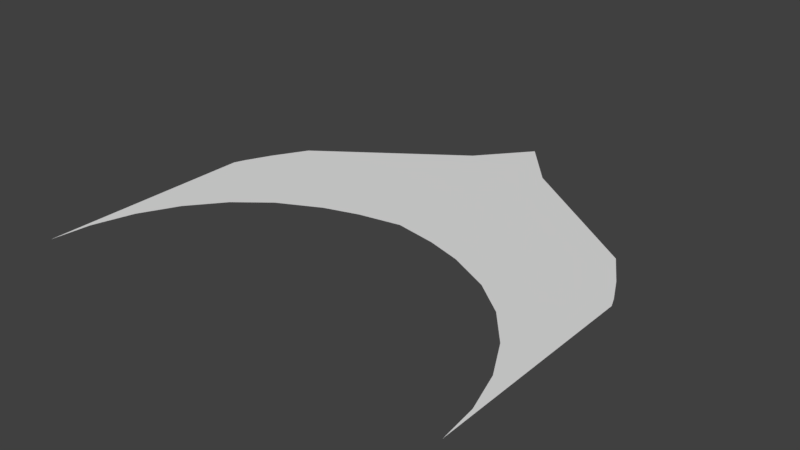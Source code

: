 # Source: SkillVectorGizmo.blend  (saved by Blender 2.79.0; exported with 4.5.12 LTS)
import bpy
from mathutils import Matrix  # noqa: F401  (used for matrix-valued properties, if any)

bpy.ops.wm.read_factory_settings(use_empty=True)
scene = bpy.context.scene
scene.name = 'Scene'

# ---- collections
col_collection_1 = bpy.data.collections.new('Collection 1'); scene.collection.children.link(col_collection_1)

# ---- materials (node trees are filled in below, after node groups)
mat_normalgizmo = bpy.data.materials.new('NormalGizmo')
mat_normalgizmo.alpha_threshold = 0.0
mat_normalgizmo.use_transparent_shadow = False
mat_normalgizmo.roughness = 0.5
mat_transparentgizmo = bpy.data.materials.new('TransparentGizmo')
mat_transparentgizmo.alpha_threshold = 0.0
mat_transparentgizmo.use_transparent_shadow = False
mat_transparentgizmo.roughness = 0.5

# ---- material node trees

# ---- world
world_world = bpy.data.worlds.new('World'); scene.world = world_world
world_world.color = (0.05088, 0.05088, 0.05088)
world_world.use_sun_shadow = False
world_world.sun_shadow_jitter_overblur = 0.0
world_world.cycles.sampling_method = 'MANUAL'

# ---- meshes
me_skillvectorgizmo = bpy.data.meshes.new('SkillVectorGizmo')
me_skillvectorgizmo.from_pydata([(-0.09755, 0.4863, 0.0), (-0.4157, 0.2737, 0.0), (-0.4619, 0.1873, 0.0), (-0.4904, 0.09349, 0.0), (-0.5, 0.004349, 0.0), (-0.5, 0.5024, 0.0), (-0.4904, 0.527, 0.0), (-0.4619, 0.5852, 0.0), (-0.4157, 0.6634, 0.0), (-0.09755, 0.8888, 0.0), (-0.5, 0.3693, 0.0), (-0.4904, 0.3968, 0.0), (-0.4619, 0.4565, 0.0), (-0.4157, 0.535, 0.0), (-0.09755, 0.7599, 0.0), (-0.377, 0.5623, 0.0), (-0.4157, 0.4633, 0.0), (0.0, 0.5043, 0.0), (0.09755, 0.4863, 0.0), (0.4157, 0.2737, 0.0), (0.4619, 0.1873, 0.0), (0.4904, 0.09349, 0.0), (0.5, 0.004349, 0.0), (0.0, 1.004, 0.0), (0.5, 0.5024, 0.0), (0.4904, 0.527, 0.0), (0.4619, 0.5852, 0.0), (0.4157, 0.6634, 0.0), (0.09755, 0.8888, 0.0), (0.5, 0.3693, 0.0), (0.4904, 0.3968, 0.0), (0.4619, 0.4565, 0.0), (0.4157, 0.535, 0.0), (0.0, 0.8712, 0.0), (0.09755, 0.7599, 0.0), (0.377, 0.5623, 0.0), (0.4157, 0.4633, 0.0), (-0.3512, 0.3521, 0.0), (-0.2746, 0.413, 0.0), (-0.1771, 0.4616, 0.0), (0.3512, 0.3521, 0.0), (0.2746, 0.413, 0.0), (0.1771, 0.4616, 0.0)], [], [(11, 12, 7, 6), (12, 13, 8, 7), (14, 33, 23, 9), (10, 11, 6, 5), (4, 3, 11, 10), (2, 1, 16, 12), (3, 2, 12, 11), (0, 17, 33, 14), (13, 15, 8), (15, 13, 16), (8, 15, 14, 9), (12, 16, 13), (30, 25, 26, 31), (31, 26, 27, 32), (34, 28, 23, 33), (29, 24, 25, 30), (22, 29, 30, 21), (20, 31, 36, 19), (21, 30, 31, 20), (18, 34, 33, 17), (32, 27, 35), (35, 36, 32), (27, 28, 34, 35), (31, 32, 36), (16, 38, 39), (42, 41, 36), (16, 1, 37), (16, 37, 38), (14, 15, 16), (39, 0, 16), (0, 14, 16), (40, 19, 36), (36, 35, 34), (34, 18, 36), (18, 42, 36), (41, 40, 36)])
me_skillvectorgizmo.polygons.foreach_set('material_index', [0, 0, 0, 0, 0, 0, 0, 0, 0, 0, 0, 0, 0, 0, 0, 0, 0, 0, 0, 0, 0, 0, 0, 0, 1, 1, 1, 1, 1, 1, 1, 1, 1, 1, 1, 1])
me_skillvectorgizmo.materials.append(mat_normalgizmo)
me_skillvectorgizmo.materials.append(mat_transparentgizmo)
me_skillvectorgizmo.use_remesh_preserve_volume = False
me_skillvectorgizmo.use_remesh_preserve_attributes = False
me_skillvectorgizmo.use_mirror_vertex_groups = False
me_skillvectorgizmo.update()

# ---- objects
ob_selectedgizmo = bpy.data.objects.new('SelectedGizmo', me_skillvectorgizmo)

# ---- transforms, parenting, visibility, modifiers, constraints
ob_selectedgizmo.location = (0.0, 0.0, 0.0)
ob_selectedgizmo.lineart.crease_threshold = 0.0

# ---- collection membership
col_collection_1.objects.link(ob_selectedgizmo)

# ---- scene / render settings (as saved in the file)
scene.frame_start = 1; scene.frame_end = 250; scene.frame_set(1)
scene.render.engine = 'BLENDER_EEVEE_NEXT'
scene.render.resolution_percentage = 50
scene.render.dither_intensity = 0.0
scene.cycles.use_denoising = False
scene.cycles.samples = 128
scene.cycles.sampling_pattern = 'TABULATED_SOBOL'
scene.cycles.use_adaptive_sampling = False
scene.cycles.use_light_tree = False
scene.cycles.blur_glossy = 0.0
scene.cycles.sample_clamp_indirect = 0.0
scene.view_settings.view_transform = 'Standard'
bpy.context.view_layer.update()

# ---- added for rendering (the .blend has no active camera and no usable light): camera, sun
cam_auto = bpy.data.cameras.new('AutoCamera')
cam_auto.lens = 50.0
cam_auto.sensor_width = 36.0
cam_auto.clip_end = 1000.0
ob_auto_camera = bpy.data.objects.new('AutoCamera', cam_auto)
scene.collection.objects.link(ob_auto_camera)
ob_auto_camera.location = (1.30847, -1.06581, 1.04677)
ob_auto_camera.rotation_euler = (1.09748, -7.21219e-08, 0.694738)
scene.camera = ob_auto_camera
light_auto_sun = bpy.data.lights.new('AutoSun', 'SUN')
light_auto_sun.energy = 3.0
light_auto_sun.angle = 0.0523599
ob_auto_sun = bpy.data.objects.new('AutoSun', light_auto_sun)
scene.collection.objects.link(ob_auto_sun)
ob_auto_sun.rotation_euler = (0.872665, 0.174533, 0.523599)
bpy.context.view_layer.update()
